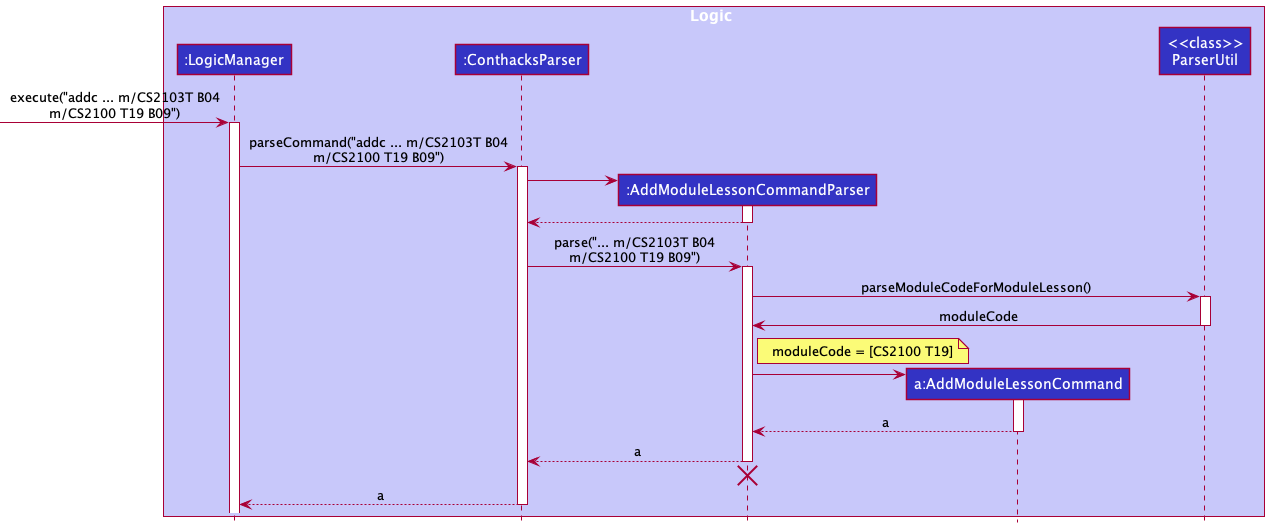

The diagram above was rendered by PlantUML. Its source (embedded in the PNG):
@startuml
!include style.puml

box Logic LOGIC_COLOR_T1
participant ":LogicManager" as LogicManager LOGIC_COLOR
participant ":ConthacksParser" as ConthacksParser LOGIC_COLOR
participant ":AddModuleLessonCommandParser" as AddPersonCommandParser LOGIC_COLOR
participant "a:AddModuleLessonCommand" as AddPersonCommand LOGIC_COLOR
participant "<<class>>\nParserUtil" as ParserUtil LOGIC_COLOR
end box

[-> LogicManager : execute("addc ... m/CS2103T B04\nm/CS2100 T19 B09")
activate LogicManager

LogicManager -> ConthacksParser : parseCommand("addc ... m/CS2103T B04\nm/CS2100 T19 B09")
activate ConthacksParser

create AddPersonCommandParser
ConthacksParser -> AddPersonCommandParser
activate AddPersonCommandParser

AddPersonCommandParser --> ConthacksParser
deactivate AddPersonCommandParser

ConthacksParser -> AddPersonCommandParser : parse("... m/CS2103T B04\nm/CS2100 T19 B09")
activate AddPersonCommandParser

AddPersonCommandParser -> ParserUtil : parseModuleCodeForModuleLesson()
activate ParserUtil
ParserUtil -> AddPersonCommandParser : moduleCode
note right of AddPersonCommandParser : moduleCode = [CS2100 T19]

deactivate ParserUtil

create AddPersonCommand
AddPersonCommandParser -> AddPersonCommand
activate AddPersonCommand

AddPersonCommand --> AddPersonCommandParser : a
deactivate AddPersonCommand

AddPersonCommandParser --> ConthacksParser : a
deactivate AddPersonCommandParser
'Hidden arrow to position the destroy marker below the end of the activation bar.
AddPersonCommandParser -[hidden]-> ConthacksParser
destroy AddPersonCommandParser

ConthacksParser --> LogicManager : a
deactivate ConthacksParser
@enduml